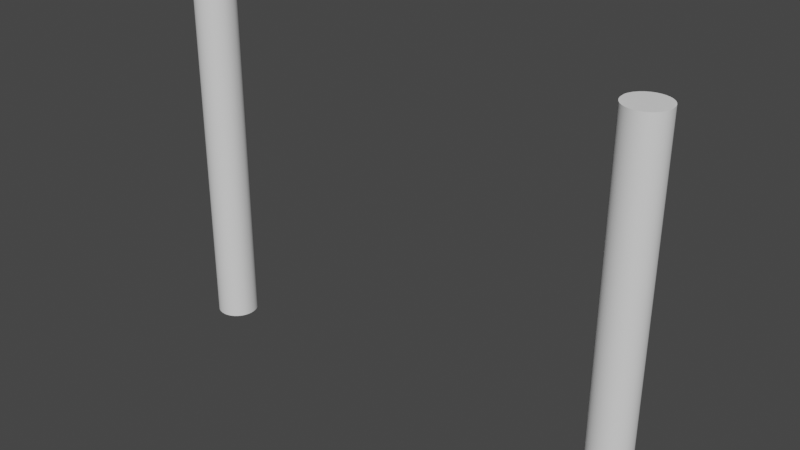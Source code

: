 # Source: gateTHINGidk.blend  (saved by Blender 3.4.6; exported with 4.5.12 LTS)
import bpy
from mathutils import Matrix  # noqa: F401  (used for matrix-valued properties, if any)

bpy.ops.wm.read_factory_settings(use_empty=True)
scene = bpy.context.scene
scene.name = 'Scene'

# ---- collections
col_collection = bpy.data.collections.new('Collection'); scene.collection.children.link(col_collection)

# ---- node groups
ng_auto_smooth = bpy.data.node_groups.new('Auto Smooth', 'GeometryNodeTree')
_s = ng_auto_smooth.interface.new_socket(name='Geometry', in_out='OUTPUT', socket_type='NodeSocketGeometry')
_s = ng_auto_smooth.interface.new_socket(name='Geometry', in_out='INPUT', socket_type='NodeSocketGeometry')
_s = ng_auto_smooth.interface.new_socket(name='Angle', in_out='INPUT', socket_type='NodeSocketFloat')
_s.subtype = 'ANGLE'
_s.min_value = 0.0
_s.max_value = 3.142
ng_auto_smooth.is_modifier = True
_N = ng_auto_smooth.nodes; _L = ng_auto_smooth.links
n0 = _N.new('NodeGroupOutput'); n0.name = 'Group Output'; n0.location = (480, -100)
n1 = _N.new('NodeGroupInput'); n1.name = 'Group Input'; n1.location = (-420, -300)
n2 = _N.new('NodeGroupInput'); n2.name = 'Group Input.001'; n2.location = (-60, -100)
n3 = _N.new('GeometryNodeSetShadeSmooth'); n3.name = 'Set Shade Smooth'; n3.location = (120, -100)
n3.domain = 'EDGE'
n4 = _N.new('GeometryNodeSetShadeSmooth'); n4.name = 'Set Shade Smooth.001'; n4.location = (300, -100)
n5 = _N.new('GeometryNodeInputMeshEdgeAngle'); n5.name = 'Edge Angle'; n5.location = (-420, -220)
n6 = _N.new('GeometryNodeInputEdgeSmooth'); n6.name = 'Is Edge Smooth'; n6.location = (-60, -160)
n7 = _N.new('GeometryNodeInputShadeSmooth'); n7.name = 'Is Face Smooth'; n7.location = (-240, -340)
n8 = _N.new('FunctionNodeBooleanMath'); n8.name = 'Boolean Math'; n8.location = (-60, -220)
n9 = _N.new('FunctionNodeCompare'); n9.name = 'Compare'; n9.location = (-240, -180)
n9.operation = 'LESS_EQUAL'
_L.new(n5.outputs[0], n9.inputs[0])
_L.new(n4.outputs[0], n0.inputs[0])
_L.new(n1.outputs[1], n9.inputs[1])
_L.new(n9.outputs[0], n8.inputs[0])
_L.new(n7.outputs[0], n8.inputs[1])
_L.new(n2.outputs[0], n3.inputs[0])
_L.new(n6.outputs[0], n3.inputs[1])
_L.new(n3.outputs[0], n4.inputs[0])
_L.new(n8.outputs[0], n3.inputs[2])
n0.is_active_output = True

# ---- world
world_world = bpy.data.worlds.new('World'); scene.world = world_world
world_world.use_nodes = True; world_world.node_tree.nodes.clear()
_N = world_world.node_tree.nodes; _L = world_world.node_tree.links
n0 = _N.new('ShaderNodeOutputWorld'); n0.name = 'World Output'; n0.location = (300, 300)
n1 = _N.new('ShaderNodeBackground'); n1.name = 'Background'; n1.location = (10, 300)
n1.inputs[0].default_value = (0.05088, 0.05088, 0.05088, 1.0)
_L.new(n1.outputs[0], n0.inputs[0])
n0.is_active_output = True
world_world.color = (0.05088, 0.05088, 0.05088)
world_world.use_sun_shadow = False
world_world.sun_shadow_jitter_overblur = 0.0

# ---- meshes
me_cylinder = bpy.data.meshes.new('Cylinder')
me_cylinder.from_pydata([(1.43, 1.342, 8.257), (1.469, 1.339, 25.2), (1.625, 1.323, 8.257), (1.664, 1.32, 25.2), (1.812, 1.266, 8.257), (1.852, 1.263, 25.2), (1.985, 1.174, 8.257), (2.025, 1.17, 25.2), (2.137, 1.049, 8.257), (2.176, 1.046, 25.2), (2.261, 0.8977, 8.257), (2.301, 0.8945, 25.2), (2.354, 0.7248, 8.257), (2.393, 0.7216, 25.2), (2.411, 0.5372, 8.257), (2.45, 0.534, 25.2), (2.43, 0.3421, 8.257), (2.469, 0.3389, 25.2), (2.411, 0.147, 8.257), (2.471, 0.1438, 25.2), (2.354, -0.04056, 8.257), (2.414, -0.04376, 25.2), (2.261, -0.2135, 8.257), (2.322, -0.2166, 25.2), (2.137, -0.365, 8.257), (2.198, -0.3682, 25.2), (1.985, -0.4894, 8.257), (2.046, -0.4925, 25.2), (1.812, -0.5818, 8.257), (1.873, -0.585, 25.2), (1.625, -0.6387, 8.257), (1.686, -0.6419, 25.2), (1.43, -0.6579, 8.257), (1.49, -0.6611, 25.2), (1.235, -0.6387, 8.257), (1.295, -0.6419, 25.2), (1.047, -0.5818, 8.257), (1.108, -0.585, 25.2), (0.8742, -0.4894, 8.257), (0.9349, -0.4925, 25.2), (0.7227, -0.365, 8.257), (0.7833, -0.3682, 25.2), (0.5983, -0.2135, 8.257), (0.659, -0.2166, 25.2), (0.5059, -0.04056, 8.257), (0.5666, -0.04376, 25.2), (0.449, 0.147, 8.257), (0.5097, 0.1438, 25.2), (0.4298, 0.3421, 8.257), (0.4904, 0.3389, 25.2), (0.449, 0.5372, 8.257), (0.4885, 0.534, 25.2), (0.5059, 0.7248, 8.257), (0.5454, 0.7216, 25.2), (0.5983, 0.8977, 8.257), (0.6378, 0.8945, 25.2), (0.7227, 1.049, 8.257), (0.7622, 1.046, 25.2), (0.8742, 1.174, 8.257), (0.9137, 1.17, 25.2), (1.047, 1.266, 8.257), (1.087, 1.263, 25.2), (1.235, 1.323, 8.257), (1.274, 1.32, 25.2)], [], [(0, 1, 3, 2), (2, 3, 5, 4), (4, 5, 7, 6), (6, 7, 9, 8), (8, 9, 11, 10), (10, 11, 13, 12), (12, 13, 15, 14), (14, 15, 17, 16), (16, 17, 19, 18), (18, 19, 21, 20), (20, 21, 23, 22), (22, 23, 25, 24), (24, 25, 27, 26), (26, 27, 29, 28), (28, 29, 31, 30), (30, 31, 33, 32), (32, 33, 35, 34), (34, 35, 37, 36), (36, 37, 39, 38), (38, 39, 41, 40), (40, 41, 43, 42), (42, 43, 45, 44), (44, 45, 47, 46), (46, 47, 49, 48), (48, 49, 51, 50), (50, 51, 53, 52), (52, 53, 55, 54), (54, 55, 57, 56), (56, 57, 59, 58), (58, 59, 61, 60), (3, 1, 63, 61, 59, 57, 55, 53, 51, 49, 47, 45, 43, 41, 39, 37, 35, 33, 31, 29, 27, 25, 23, 21, 19, 17, 15, 13, 11, 9, 7, 5), (60, 61, 63, 62), (62, 63, 1, 0), (0, 2, 4, 6, 8, 10, 12, 14, 16, 18, 20, 22, 24, 26, 28, 30, 32, 34, 36, 38, 40, 42, 44, 46, 48, 50, 52, 54, 56, 58, 60, 62)])
me_cylinder.polygons.foreach_set('use_smooth', [True] * 34)
_uv = me_cylinder.uv_layers.new(name='UVMap')
_uv.uv.foreach_set('vector', [1.0, 0.5, 1.0, 1.0, 0.9688, 1.0, 0.9688, 0.5, 0.9688, 0.5, 0.9688, 1.0, 0.9375, 1.0, 0.9375, 0.5, 0.9375, 0.5, 0.9375, 1.0, 0.9062, 1.0, 0.9062, 0.5, 0.9062, 0.5, 0.9062, 1.0, 0.875, 1.0, 0.875, 0.5, 0.875, 0.5, 0.875, 1.0, 0.8438, 1.0, 0.8438, 0.5, 0.8438, 0.5, 0.8438, 1.0, 0.8125, 1.0, 0.8125, 0.5, 0.8125, 0.5, 0.8125, 1.0, 0.7812, 1.0, 0.7812, 0.5, 0.7812, 0.5, 0.7812, 1.0, 0.75, 1.0, 0.75, 0.5, 0.75, 0.5, 0.75, 1.0, 0.7188, 1.0, 0.7188, 0.5, 0.7188, 0.5, 0.7188, 1.0, 0.6875, 1.0, 0.6875, 0.5, 0.6875, 0.5, 0.6875, 1.0, 0.6562, 1.0, 0.6562, 0.5, 0.6562, 0.5, 0.6562, 1.0, 0.625, 1.0, 0.625, 0.5, 0.625, 0.5, 0.625, 1.0, 0.5938, 1.0, 0.5938, 0.5, 0.5938, 0.5, 0.5938, 1.0, 0.5625, 1.0, 0.5625, 0.5, 0.5625, 0.5, 0.5625, 1.0, 0.5312, 1.0, 0.5312, 0.5, 0.5312, 0.5, 0.5312, 1.0, 0.5, 1.0, 0.5, 0.5, 0.5, 0.5, 0.5, 1.0, 0.4688, 1.0, 0.4688, 0.5, 0.4688, 0.5, 0.4688, 1.0, 0.4375, 1.0, 0.4375, 0.5, 0.4375, 0.5, 0.4375, 1.0, 0.4062, 1.0, 0.4062, 0.5, 0.4062, 0.5, 0.4062, 1.0, 0.375, 1.0, 0.375, 0.5, 0.375, 0.5, 0.375, 1.0, 0.3438, 1.0, 0.3438, 0.5, 0.3438, 0.5, 0.3438, 1.0, 0.3125, 1.0, 0.3125, 0.5, 0.3125, 0.5, 0.3125, 1.0, 0.2812, 1.0, 0.2812, 0.5, 0.2812, 0.5, 0.2812, 1.0, 0.25, 1.0, 0.25, 0.5, 0.25, 0.5, 0.25, 1.0, 0.2188, 1.0, 0.2188, 0.5, 0.2188, 0.5, 0.2188, 1.0, 0.1875, 1.0, 0.1875, 0.5, 0.1875, 0.5, 0.1875, 1.0, 0.1562, 1.0, 0.1562, 0.5, 0.1562, 0.5, 0.1562, 1.0, 0.125, 1.0, 0.125, 0.5, 0.125, 0.5, 0.125, 1.0, 0.09375, 1.0, 0.09375, 0.5, 0.09375, 0.5, 0.09375, 1.0, 0.0625, 1.0, 0.0625, 0.5, 0.2968, 0.4854, 0.25, 0.49, 0.2032, 0.4854, 0.1582, 0.4717, 0.1167, 0.4496, 0.08029, 0.4197, 0.05045, 0.3833, 0.02827, 0.3418, 0.01461, 0.2968, 0.01, 0.25, 0.01461, 0.2032, 0.02827, 0.1582, 0.05045, 0.1167, 0.08029, 0.08029, 0.1167, 0.05045, 0.1582, 0.02827, 0.2032, 0.01461, 0.25, 0.01, 0.2968, 0.01461, 0.3418, 0.02827, 0.3833, 0.05045, 0.4197, 0.08029, 0.4496, 0.1167, 0.4717, 0.1582, 0.4854, 0.2032, 0.49, 0.25, 0.4854, 0.2968, 0.4717, 0.3418, 0.4496, 0.3833, 0.4197, 0.4197, 0.3833, 0.4496, 0.3418, 0.4717, 0.0625, 0.5, 0.0625, 1.0, 0.03125, 1.0, 0.03125, 0.5, 0.03125, 0.5, 0.03125, 1.0, 0.0, 1.0, 0.0, 0.5, 0.75, 0.49, 0.7968, 0.4854, 0.8418, 0.4717, 0.8833, 0.4496, 0.9197, 0.4197, 0.9496, 0.3833, 0.9717, 0.3418, 0.9854, 0.2968, 0.99, 0.25, 0.9854, 0.2032, 0.9717, 0.1582, 0.9496, 0.1167, 0.9197, 0.08029, 0.8833, 0.05045, 0.8418, 0.02827, 0.7968, 0.01461, 0.75, 0.01, 0.7032, 0.01461, 0.6582, 0.02827, 0.6167, 0.05045, 0.5803, 0.08029, 0.5504, 0.1167, 0.5283, 0.1582, 0.5146, 0.2032, 0.51, 0.25, 0.5146, 0.2968, 0.5283, 0.3418, 0.5504, 0.3833, 0.5803, 0.4197, 0.6167, 0.4496, 0.6582, 0.4717, 0.7032, 0.4854])
me_cylinder.update()
me_cylinder_001 = bpy.data.meshes.new('Cylinder.001')
me_cylinder_001.from_pydata([(1.43, 1.342, 8.384), (1.469, 1.339, 25.31), (1.625, 1.323, 8.384), (1.664, 1.32, 25.31), (1.812, 1.266, 8.384), (1.852, 1.263, 25.31), (1.985, 1.174, 8.384), (2.025, 1.17, 25.31), (2.137, 1.049, 8.384), (2.176, 1.046, 25.31), (2.261, 0.8977, 8.384), (2.301, 0.8945, 25.31), (2.354, 0.7248, 8.384), (2.393, 0.7216, 25.31), (2.411, 0.5372, 8.384), (2.45, 0.534, 25.31), (2.43, 0.3421, 8.384), (2.469, 0.3389, 25.31), (2.411, 0.147, 8.384), (2.471, 0.1438, 25.31), (2.354, -0.04056, 8.384), (2.414, -0.04376, 25.31), (2.261, -0.2135, 8.384), (2.322, -0.2166, 25.31), (2.137, -0.365, 8.384), (2.198, -0.3682, 25.31), (1.985, -0.4894, 8.384), (2.046, -0.4925, 25.31), (1.812, -0.5818, 8.384), (1.873, -0.585, 25.31), (1.625, -0.6387, 8.384), (1.686, -0.6419, 25.31), (1.43, -0.6579, 8.384), (1.49, -0.6611, 25.31), (1.235, -0.6387, 8.384), (1.295, -0.6419, 25.31), (1.047, -0.5818, 8.384), (1.108, -0.585, 25.31), (0.8742, -0.4894, 8.384), (0.9349, -0.4925, 25.31), (0.7227, -0.365, 8.384), (0.7833, -0.3682, 25.31), (0.5983, -0.2135, 8.384), (0.659, -0.2166, 25.31), (0.5059, -0.04056, 8.384), (0.5666, -0.04376, 25.31), (0.449, 0.147, 8.384), (0.5097, 0.1438, 25.31), (0.4298, 0.3421, 8.384), (0.4904, 0.3389, 25.31), (0.449, 0.5372, 8.384), (0.4885, 0.534, 25.31), (0.5059, 0.7248, 8.384), (0.5454, 0.7216, 25.31), (0.5983, 0.8977, 8.384), (0.6378, 0.8945, 25.31), (0.7227, 1.049, 8.384), (0.7622, 1.046, 25.31), (0.8742, 1.174, 8.384), (0.9137, 1.17, 25.31), (1.047, 1.266, 8.384), (1.087, 1.263, 25.31), (1.235, 1.323, 8.384), (1.274, 1.32, 25.31)], [], [(0, 1, 3, 2), (2, 3, 5, 4), (4, 5, 7, 6), (6, 7, 9, 8), (8, 9, 11, 10), (10, 11, 13, 12), (12, 13, 15, 14), (14, 15, 17, 16), (16, 17, 19, 18), (18, 19, 21, 20), (20, 21, 23, 22), (22, 23, 25, 24), (24, 25, 27, 26), (26, 27, 29, 28), (28, 29, 31, 30), (30, 31, 33, 32), (32, 33, 35, 34), (34, 35, 37, 36), (36, 37, 39, 38), (38, 39, 41, 40), (40, 41, 43, 42), (42, 43, 45, 44), (44, 45, 47, 46), (46, 47, 49, 48), (48, 49, 51, 50), (50, 51, 53, 52), (52, 53, 55, 54), (54, 55, 57, 56), (56, 57, 59, 58), (58, 59, 61, 60), (3, 1, 63, 61, 59, 57, 55, 53, 51, 49, 47, 45, 43, 41, 39, 37, 35, 33, 31, 29, 27, 25, 23, 21, 19, 17, 15, 13, 11, 9, 7, 5), (60, 61, 63, 62), (62, 63, 1, 0), (0, 2, 4, 6, 8, 10, 12, 14, 16, 18, 20, 22, 24, 26, 28, 30, 32, 34, 36, 38, 40, 42, 44, 46, 48, 50, 52, 54, 56, 58, 60, 62)])
me_cylinder_001.polygons.foreach_set('use_smooth', [True] * 34)
_uv = me_cylinder_001.uv_layers.new(name='UVMap')
_uv.uv.foreach_set('vector', [1.0, 0.5, 1.0, 1.0, 0.9688, 1.0, 0.9688, 0.5, 0.9688, 0.5, 0.9688, 1.0, 0.9375, 1.0, 0.9375, 0.5, 0.9375, 0.5, 0.9375, 1.0, 0.9062, 1.0, 0.9062, 0.5, 0.9062, 0.5, 0.9062, 1.0, 0.875, 1.0, 0.875, 0.5, 0.875, 0.5, 0.875, 1.0, 0.8438, 1.0, 0.8438, 0.5, 0.8438, 0.5, 0.8438, 1.0, 0.8125, 1.0, 0.8125, 0.5, 0.8125, 0.5, 0.8125, 1.0, 0.7812, 1.0, 0.7812, 0.5, 0.7812, 0.5, 0.7812, 1.0, 0.75, 1.0, 0.75, 0.5, 0.75, 0.5, 0.75, 1.0, 0.7188, 1.0, 0.7188, 0.5, 0.7188, 0.5, 0.7188, 1.0, 0.6875, 1.0, 0.6875, 0.5, 0.6875, 0.5, 0.6875, 1.0, 0.6562, 1.0, 0.6562, 0.5, 0.6562, 0.5, 0.6562, 1.0, 0.625, 1.0, 0.625, 0.5, 0.625, 0.5, 0.625, 1.0, 0.5938, 1.0, 0.5938, 0.5, 0.5938, 0.5, 0.5938, 1.0, 0.5625, 1.0, 0.5625, 0.5, 0.5625, 0.5, 0.5625, 1.0, 0.5312, 1.0, 0.5312, 0.5, 0.5312, 0.5, 0.5312, 1.0, 0.5, 1.0, 0.5, 0.5, 0.5, 0.5, 0.5, 1.0, 0.4688, 1.0, 0.4688, 0.5, 0.4688, 0.5, 0.4688, 1.0, 0.4375, 1.0, 0.4375, 0.5, 0.4375, 0.5, 0.4375, 1.0, 0.4062, 1.0, 0.4062, 0.5, 0.4062, 0.5, 0.4062, 1.0, 0.375, 1.0, 0.375, 0.5, 0.375, 0.5, 0.375, 1.0, 0.3438, 1.0, 0.3438, 0.5, 0.3438, 0.5, 0.3438, 1.0, 0.3125, 1.0, 0.3125, 0.5, 0.3125, 0.5, 0.3125, 1.0, 0.2812, 1.0, 0.2812, 0.5, 0.2812, 0.5, 0.2812, 1.0, 0.25, 1.0, 0.25, 0.5, 0.25, 0.5, 0.25, 1.0, 0.2188, 1.0, 0.2188, 0.5, 0.2188, 0.5, 0.2188, 1.0, 0.1875, 1.0, 0.1875, 0.5, 0.1875, 0.5, 0.1875, 1.0, 0.1562, 1.0, 0.1562, 0.5, 0.1562, 0.5, 0.1562, 1.0, 0.125, 1.0, 0.125, 0.5, 0.125, 0.5, 0.125, 1.0, 0.09375, 1.0, 0.09375, 0.5, 0.09375, 0.5, 0.09375, 1.0, 0.0625, 1.0, 0.0625, 0.5, 0.2968, 0.4854, 0.25, 0.49, 0.2032, 0.4854, 0.1582, 0.4717, 0.1167, 0.4496, 0.08029, 0.4197, 0.05045, 0.3833, 0.02827, 0.3418, 0.01461, 0.2968, 0.01, 0.25, 0.01461, 0.2032, 0.02827, 0.1582, 0.05045, 0.1167, 0.08029, 0.08029, 0.1167, 0.05045, 0.1582, 0.02827, 0.2032, 0.01461, 0.25, 0.01, 0.2968, 0.01461, 0.3418, 0.02827, 0.3833, 0.05045, 0.4197, 0.08029, 0.4496, 0.1167, 0.4717, 0.1582, 0.4854, 0.2032, 0.49, 0.25, 0.4854, 0.2968, 0.4717, 0.3418, 0.4496, 0.3833, 0.4197, 0.4197, 0.3833, 0.4496, 0.3418, 0.4717, 0.0625, 0.5, 0.0625, 1.0, 0.03125, 1.0, 0.03125, 0.5, 0.03125, 0.5, 0.03125, 1.0, 0.0, 1.0, 0.0, 0.5, 0.75, 0.49, 0.7968, 0.4854, 0.8418, 0.4717, 0.8833, 0.4496, 0.9197, 0.4197, 0.9496, 0.3833, 0.9717, 0.3418, 0.9854, 0.2968, 0.99, 0.25, 0.9854, 0.2032, 0.9717, 0.1582, 0.9496, 0.1167, 0.9197, 0.08029, 0.8833, 0.05045, 0.8418, 0.02827, 0.7968, 0.01461, 0.75, 0.01, 0.7032, 0.01461, 0.6582, 0.02827, 0.6167, 0.05045, 0.5803, 0.08029, 0.5504, 0.1167, 0.5283, 0.1582, 0.5146, 0.2032, 0.51, 0.25, 0.5146, 0.2968, 0.5283, 0.3418, 0.5504, 0.3833, 0.5803, 0.4197, 0.6167, 0.4496, 0.6582, 0.4717, 0.7032, 0.4854])
me_cylinder_001.update()

# ---- objects
ob_cylinder = bpy.data.objects.new('Cylinder', me_cylinder)
ob_cylinder_001 = bpy.data.objects.new('Cylinder.001', me_cylinder_001)

# ---- transforms, parenting, visibility, modifiers, constraints
ob_cylinder.location = (-8.459, -0.2364, -3.233)
_m = ob_cylinder.modifiers.new('CorrectiveSmooth', 'CORRECTIVE_SMOOTH')
_m = ob_cylinder.modifiers.new('Auto Smooth', 'NODES')
_m.node_group = ng_auto_smooth
_gi = [s.identifier for s in ng_auto_smooth.interface.items_tree if s.item_type == 'SOCKET' and s.in_out == 'INPUT']
_m[_gi[1]] = 0.5236  # Angle
ob_cylinder_001.location = (13.54, -0.2991, -3.538)
_m = ob_cylinder_001.modifiers.new('Auto Smooth', 'NODES')
_m.node_group = ng_auto_smooth
_gi = [s.identifier for s in ng_auto_smooth.interface.items_tree if s.item_type == 'SOCKET' and s.in_out == 'INPUT']
_m[_gi[1]] = 0.5236  # Angle

# ---- collection membership
col_collection.objects.link(ob_cylinder)
col_collection.objects.link(ob_cylinder_001)

# ---- scene / render settings (as saved in the file)
scene.frame_start = 1; scene.frame_end = 250; scene.frame_set(1)
scene.render.engine = 'BLENDER_EEVEE_NEXT'
scene.cycles.sampling_pattern = 'TABULATED_SOBOL'
scene.cycles.use_light_tree = False
scene.view_settings.view_transform = 'Filmic'
bpy.context.view_layer.update()

# ---- added for rendering (the .blend has no active camera and no usable light): camera, sun
cam_auto = bpy.data.cameras.new('AutoCamera')
cam_auto.lens = 50.0
cam_auto.sensor_width = 36.0
cam_auto.clip_end = 1000.0
ob_auto_camera = bpy.data.objects.new('AutoCamera', cam_auto)
scene.collection.objects.link(ob_auto_camera)
ob_auto_camera.location = (31.3637, -32.7759, 35.3077)
ob_auto_camera.rotation_euler = (1.09748, -7.21219e-08, 0.694738)
scene.camera = ob_auto_camera
light_auto_sun = bpy.data.lights.new('AutoSun', 'SUN')
light_auto_sun.energy = 3.0
light_auto_sun.angle = 0.0523599
ob_auto_sun = bpy.data.objects.new('AutoSun', light_auto_sun)
scene.collection.objects.link(ob_auto_sun)
ob_auto_sun.rotation_euler = (0.872665, 0.174533, 0.523599)
bpy.context.view_layer.update()
